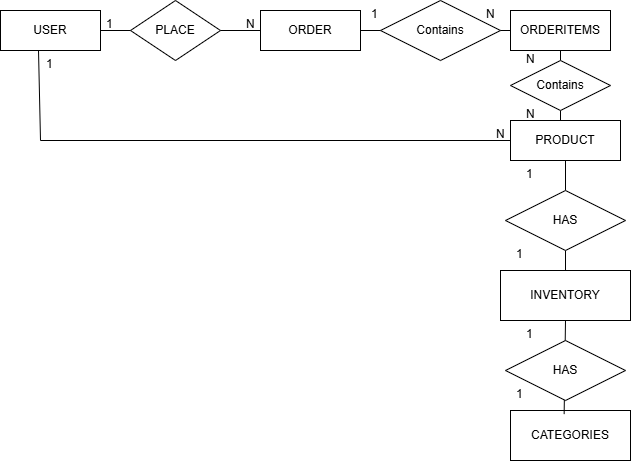

The diagram above was exported from draw.io. Its source (the exported page's mxGraphModel, read from the mxfile embedded in the PNG):
<mxGraphModel dx="1042" dy="527" grid="1" gridSize="10" guides="1" tooltips="1" connect="1" arrows="1" fold="1" page="1" pageScale="1" pageWidth="850" pageHeight="1100" math="0" shadow="0">
  <root>
    <mxCell id="0" />
    <mxCell id="1" parent="0" />
    <mxCell id="HeV89cs6NWSQeohKO9uU-3" parent="1" style="whiteSpace=wrap;html=1;align=center;" value="USER" vertex="1">
      <mxGeometry height="40" width="100" x="60" y="40" as="geometry" />
    </mxCell>
    <mxCell id="HeV89cs6NWSQeohKO9uU-4" edge="1" parent="1" source="HeV89cs6NWSQeohKO9uU-3" style="endArrow=none;html=1;rounded=0;exitX=1;exitY=0.5;exitDx=0;exitDy=0;" value="">
      <mxGeometry relative="1" as="geometry">
        <mxPoint x="350" y="230" as="sourcePoint" />
        <mxPoint x="320" y="60" as="targetPoint" />
      </mxGeometry>
    </mxCell>
    <mxCell id="HeV89cs6NWSQeohKO9uU-11" parent="1" style="text;strokeColor=none;fillColor=none;spacingLeft=4;spacingRight=4;overflow=hidden;rotatable=0;points=[[0,0.5],[1,0.5]];portConstraint=eastwest;fontSize=12;whiteSpace=wrap;html=1;" value="1" vertex="1">
      <mxGeometry height="30" width="40" x="160" y="40" as="geometry" />
    </mxCell>
    <mxCell id="HeV89cs6NWSQeohKO9uU-12" parent="1" style="whiteSpace=wrap;html=1;align=center;" value="ORDER" vertex="1">
      <mxGeometry height="40" width="100" x="320" y="40" as="geometry" />
    </mxCell>
    <mxCell id="HeV89cs6NWSQeohKO9uU-13" parent="1" style="whiteSpace=wrap;html=1;align=center;" value="ORDERITEMS" vertex="1">
      <mxGeometry height="40" width="100" x="570" y="40" as="geometry" />
    </mxCell>
    <mxCell id="HeV89cs6NWSQeohKO9uU-14" edge="1" parent="1" source="HeV89cs6NWSQeohKO9uU-12" style="endArrow=none;html=1;rounded=0;exitX=1;exitY=0.5;exitDx=0;exitDy=0;entryX=0;entryY=0.5;entryDx=0;entryDy=0;" target="HeV89cs6NWSQeohKO9uU-13" value="">
      <mxGeometry relative="1" as="geometry">
        <mxPoint x="350" y="230" as="sourcePoint" />
        <mxPoint x="510" y="230" as="targetPoint" />
      </mxGeometry>
    </mxCell>
    <mxCell id="HeV89cs6NWSQeohKO9uU-15" parent="1" style="text;strokeColor=none;fillColor=none;spacingLeft=4;spacingRight=4;overflow=hidden;rotatable=0;points=[[0,0.5],[1,0.5]];portConstraint=eastwest;fontSize=12;whiteSpace=wrap;html=1;" value="N" vertex="1">
      <mxGeometry height="30" width="40" x="300" y="40" as="geometry" />
    </mxCell>
    <mxCell id="HeV89cs6NWSQeohKO9uU-16" parent="1" style="text;strokeColor=none;fillColor=none;spacingLeft=4;spacingRight=4;overflow=hidden;rotatable=0;points=[[0,0.5],[1,0.5]];portConstraint=eastwest;fontSize=12;whiteSpace=wrap;html=1;" value="1" vertex="1">
      <mxGeometry height="30" width="40" x="425" y="30" as="geometry" />
    </mxCell>
    <mxCell id="HeV89cs6NWSQeohKO9uU-18" parent="1" style="text;strokeColor=none;fillColor=none;spacingLeft=4;spacingRight=4;overflow=hidden;rotatable=0;points=[[0,0.5],[1,0.5]];portConstraint=eastwest;fontSize=12;whiteSpace=wrap;html=1;" value="N" vertex="1">
      <mxGeometry height="30" width="40" x="540" y="30" as="geometry" />
    </mxCell>
    <mxCell id="HeV89cs6NWSQeohKO9uU-19" parent="1" style="whiteSpace=wrap;html=1;align=center;" value="PRODUCT" vertex="1">
      <mxGeometry height="40" width="110" x="570" y="150" as="geometry" />
    </mxCell>
    <mxCell id="HeV89cs6NWSQeohKO9uU-20" edge="1" parent="1" source="I2Y7XkVDhbZeKhuuadQ4-3" style="endArrow=none;html=1;rounded=0;exitX=0.5;exitY=1;exitDx=0;exitDy=0;" value="">
      <mxGeometry relative="1" as="geometry">
        <mxPoint x="350" y="230" as="sourcePoint" />
        <mxPoint x="620" y="150" as="targetPoint" />
      </mxGeometry>
    </mxCell>
    <mxCell id="HeV89cs6NWSQeohKO9uU-27" parent="1" style="whiteSpace=wrap;html=1;align=center;" value="INVENTORY" vertex="1">
      <mxGeometry height="50" width="130" x="560" y="300" as="geometry" />
    </mxCell>
    <mxCell id="HeV89cs6NWSQeohKO9uU-28" edge="1" parent="1" source="I2Y7XkVDhbZeKhuuadQ4-5" style="endArrow=none;html=1;rounded=0;entryX=0.5;entryY=1;entryDx=0;entryDy=0;exitX=0.5;exitY=0;exitDx=0;exitDy=0;" target="HeV89cs6NWSQeohKO9uU-19" value="">
      <mxGeometry relative="1" as="geometry">
        <mxPoint x="625" y="260" as="sourcePoint" />
        <mxPoint x="510" y="230" as="targetPoint" />
      </mxGeometry>
    </mxCell>
    <mxCell id="HeV89cs6NWSQeohKO9uU-29" parent="1" style="text;strokeColor=none;fillColor=none;spacingLeft=4;spacingRight=4;overflow=hidden;rotatable=0;points=[[0,0.5],[1,0.5]];portConstraint=eastwest;fontSize=12;whiteSpace=wrap;html=1;" value="1" vertex="1">
      <mxGeometry height="30" width="40" x="580" y="190" as="geometry" />
    </mxCell>
    <mxCell id="HeV89cs6NWSQeohKO9uU-31" parent="1" style="text;strokeColor=none;fillColor=none;spacingLeft=4;spacingRight=4;overflow=hidden;rotatable=0;points=[[0,0.5],[1,0.5]];portConstraint=eastwest;fontSize=12;whiteSpace=wrap;html=1;" value="1" vertex="1">
      <mxGeometry height="30" width="40" x="570" y="270" as="geometry" />
    </mxCell>
    <mxCell id="HeV89cs6NWSQeohKO9uU-32" parent="1" style="whiteSpace=wrap;html=1;align=center;" value="CATEGORIES" vertex="1">
      <mxGeometry height="50" width="120" x="570" y="440" as="geometry" />
    </mxCell>
    <mxCell id="HeV89cs6NWSQeohKO9uU-33" edge="1" parent="1" source="HeV89cs6NWSQeohKO9uU-27" style="endArrow=none;html=1;rounded=0;exitX=0.5;exitY=1;exitDx=0;exitDy=0;entryX=0.447;entryY=0.072;entryDx=0;entryDy=0;entryPerimeter=0;" target="HeV89cs6NWSQeohKO9uU-32" value="">
      <mxGeometry relative="1" as="geometry">
        <mxPoint x="350" y="530" as="sourcePoint" />
        <mxPoint x="510" y="530" as="targetPoint" />
      </mxGeometry>
    </mxCell>
    <mxCell id="HeV89cs6NWSQeohKO9uU-34" parent="1" style="text;strokeColor=none;fillColor=none;spacingLeft=4;spacingRight=4;overflow=hidden;rotatable=0;points=[[0,0.5],[1,0.5]];portConstraint=eastwest;fontSize=12;whiteSpace=wrap;html=1;" value="1" vertex="1">
      <mxGeometry height="30" width="20" x="580" y="350" as="geometry" />
    </mxCell>
    <mxCell id="HeV89cs6NWSQeohKO9uU-36" parent="1" style="text;strokeColor=none;fillColor=none;spacingLeft=4;spacingRight=4;overflow=hidden;rotatable=0;points=[[0,0.5],[1,0.5]];portConstraint=eastwest;fontSize=12;whiteSpace=wrap;html=1;" value="1" vertex="1">
      <mxGeometry height="30" width="40" x="570" y="410" as="geometry" />
    </mxCell>
    <mxCell id="I2Y7XkVDhbZeKhuuadQ4-1" parent="1" style="shape=rhombus;perimeter=rhombusPerimeter;whiteSpace=wrap;html=1;align=center;" value="PLACE" vertex="1">
      <mxGeometry height="60" width="90" x="190" y="30" as="geometry" />
    </mxCell>
    <mxCell id="I2Y7XkVDhbZeKhuuadQ4-2" parent="1" style="shape=rhombus;perimeter=rhombusPerimeter;whiteSpace=wrap;html=1;align=center;" value="Contains " vertex="1">
      <mxGeometry height="60" width="120" x="440" y="30" as="geometry" />
    </mxCell>
    <mxCell id="I2Y7XkVDhbZeKhuuadQ4-4" edge="1" parent="1" source="HeV89cs6NWSQeohKO9uU-13" style="endArrow=none;html=1;rounded=0;exitX=0.5;exitY=1;exitDx=0;exitDy=0;" target="I2Y7XkVDhbZeKhuuadQ4-3" value="">
      <mxGeometry relative="1" as="geometry">
        <mxPoint x="620" y="80" as="sourcePoint" />
        <mxPoint x="620" y="150" as="targetPoint" />
      </mxGeometry>
    </mxCell>
    <mxCell id="I2Y7XkVDhbZeKhuuadQ4-3" parent="1" style="shape=rhombus;perimeter=rhombusPerimeter;whiteSpace=wrap;html=1;align=center;" value="Contains " vertex="1">
      <mxGeometry height="50" width="100" x="570" y="90" as="geometry" />
    </mxCell>
    <mxCell id="I2Y7XkVDhbZeKhuuadQ4-6" edge="1" parent="1" source="HeV89cs6NWSQeohKO9uU-27" style="endArrow=none;html=1;rounded=0;entryX=0.5;entryY=1;entryDx=0;entryDy=0;exitX=0.5;exitY=0;exitDx=0;exitDy=0;" target="I2Y7XkVDhbZeKhuuadQ4-5" value="">
      <mxGeometry relative="1" as="geometry">
        <mxPoint x="625" y="300" as="sourcePoint" />
        <mxPoint x="625" y="190" as="targetPoint" />
      </mxGeometry>
    </mxCell>
    <mxCell id="I2Y7XkVDhbZeKhuuadQ4-5" parent="1" style="shape=rhombus;perimeter=rhombusPerimeter;whiteSpace=wrap;html=1;align=center;" value="HAS" vertex="1">
      <mxGeometry height="60" width="120" x="565" y="220" as="geometry" />
    </mxCell>
    <mxCell id="I2Y7XkVDhbZeKhuuadQ4-7" parent="1" style="shape=rhombus;perimeter=rhombusPerimeter;whiteSpace=wrap;html=1;align=center;" value="HAS" vertex="1">
      <mxGeometry height="60" width="120" x="565" y="370" as="geometry" />
    </mxCell>
    <mxCell id="I2Y7XkVDhbZeKhuuadQ4-8" edge="1" parent="1" source="HeV89cs6NWSQeohKO9uU-3" style="endArrow=none;html=1;rounded=0;entryX=0;entryY=0.5;entryDx=0;entryDy=0;exitX=0.38;exitY=0.99;exitDx=0;exitDy=0;exitPerimeter=0;" target="HeV89cs6NWSQeohKO9uU-19" value="">
      <mxGeometry relative="1" as="geometry">
        <Array as="points">
          <mxPoint x="100" y="170" />
        </Array>
        <mxPoint x="100" y="90" as="sourcePoint" />
        <mxPoint x="510" y="280" as="targetPoint" />
      </mxGeometry>
    </mxCell>
    <mxCell id="I2Y7XkVDhbZeKhuuadQ4-9" parent="1" style="text;strokeColor=none;fillColor=none;spacingLeft=4;spacingRight=4;overflow=hidden;rotatable=0;points=[[0,0.5],[1,0.5]];portConstraint=eastwest;fontSize=12;whiteSpace=wrap;html=1;" value="1" vertex="1">
      <mxGeometry height="20" width="20" x="100" y="80" as="geometry" />
    </mxCell>
    <mxCell id="I2Y7XkVDhbZeKhuuadQ4-10" parent="1" style="text;strokeColor=none;fillColor=none;spacingLeft=4;spacingRight=4;overflow=hidden;rotatable=0;points=[[0,0.5],[1,0.5]];portConstraint=eastwest;fontSize=12;whiteSpace=wrap;html=1;" value="N" vertex="1">
      <mxGeometry height="20" width="20" x="550" y="150" as="geometry" />
    </mxCell>
    <mxCell id="I2Y7XkVDhbZeKhuuadQ4-12" parent="1" style="text;strokeColor=none;fillColor=none;spacingLeft=4;spacingRight=4;overflow=hidden;rotatable=0;points=[[0,0.5],[1,0.5]];portConstraint=eastwest;fontSize=12;whiteSpace=wrap;html=1;" value="N" vertex="1">
      <mxGeometry height="30" width="40" x="580" y="75" as="geometry" />
    </mxCell>
    <mxCell id="I2Y7XkVDhbZeKhuuadQ4-13" parent="1" style="text;strokeColor=none;fillColor=none;spacingLeft=4;spacingRight=4;overflow=hidden;rotatable=0;points=[[0,0.5],[1,0.5]];portConstraint=eastwest;fontSize=12;whiteSpace=wrap;html=1;" value="N" vertex="1">
      <mxGeometry height="30" width="40" x="580" y="130" as="geometry" />
    </mxCell>
  </root>
</mxGraphModel>